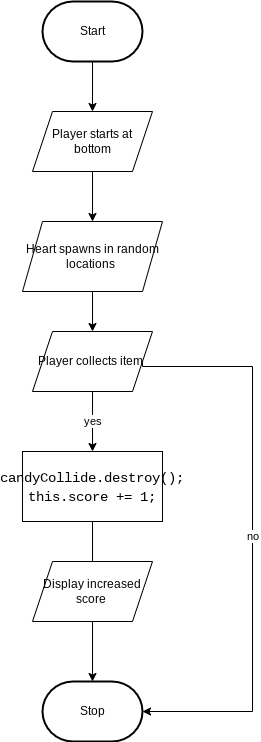

The diagram above was exported from draw.io. Its source (the exported page's mxGraphModel, read from the mxfile embedded in the PNG):
<mxGraphModel dx="606" dy="1780" grid="1" gridSize="10" guides="1" tooltips="1" connect="1" arrows="1" fold="1" page="1" pageScale="1" pageWidth="827" pageHeight="1169" math="0" shadow="0">
  <root>
    <mxCell id="0" />
    <mxCell id="1" parent="0" />
    <mxCell id="29" style="edgeStyle=orthogonalEdgeStyle;rounded=0;html=1;" edge="1" parent="1" source="3">
      <mxGeometry relative="1" as="geometry">
        <mxPoint x="130" y="60" as="targetPoint" />
      </mxGeometry>
    </mxCell>
    <mxCell id="3" value="Start" style="strokeWidth=2;html=1;shape=mxgraph.flowchart.terminator;whiteSpace=wrap;" parent="1" vertex="1">
      <mxGeometry x="80" y="-50" width="100" height="60" as="geometry" />
    </mxCell>
    <mxCell id="4" value="Stop" style="strokeWidth=2;html=1;shape=mxgraph.flowchart.terminator;whiteSpace=wrap;" parent="1" vertex="1">
      <mxGeometry x="80" y="630" width="100" height="60" as="geometry" />
    </mxCell>
    <mxCell id="11" value="" style="edgeStyle=orthogonalEdgeStyle;html=1;rounded=0;exitX=0.5;exitY=1;exitDx=0;exitDy=0;" parent="1" source="34" edge="1">
      <mxGeometry relative="1" as="geometry">
        <mxPoint x="130" y="130" as="sourcePoint" />
        <mxPoint x="130" y="170" as="targetPoint" />
      </mxGeometry>
    </mxCell>
    <mxCell id="30" style="edgeStyle=orthogonalEdgeStyle;rounded=0;html=1;" edge="1" parent="1">
      <mxGeometry relative="1" as="geometry">
        <mxPoint x="130" y="240" as="sourcePoint" />
        <mxPoint x="130" y="280" as="targetPoint" />
      </mxGeometry>
    </mxCell>
    <mxCell id="31" value="no" style="edgeStyle=orthogonalEdgeStyle;rounded=0;html=1;fontColor=#000000;entryX=1;entryY=0.5;entryDx=0;entryDy=0;entryPerimeter=0;exitX=1;exitY=0.5;exitDx=0;exitDy=0;" edge="1" parent="1" source="32" target="4">
      <mxGeometry relative="1" as="geometry">
        <mxPoint x="330" y="320" as="targetPoint" />
        <mxPoint x="200" y="315" as="sourcePoint" />
        <Array as="points">
          <mxPoint x="180" y="315" />
          <mxPoint x="290" y="315" />
          <mxPoint x="290" y="660" />
        </Array>
      </mxGeometry>
    </mxCell>
    <mxCell id="28" value="" style="edgeStyle=none;html=1;" parent="1" source="18" target="4" edge="1">
      <mxGeometry relative="1" as="geometry">
        <mxPoint x="130" y="520" as="targetPoint" />
      </mxGeometry>
    </mxCell>
    <mxCell id="18" value="&lt;div style=&quot;font-family: Consolas, &amp;quot;Courier New&amp;quot;, monospace; font-size: 14px; line-height: 19px;&quot;&gt;&lt;div style=&quot;&quot;&gt;&lt;font style=&quot;&quot; color=&quot;#000000&quot;&gt;candyCollide.destroy();&lt;/font&gt;&lt;/div&gt;&lt;div style=&quot;&quot;&gt;        &lt;font style=&quot;&quot; color=&quot;#000000&quot;&gt;this.score += 1;&lt;/font&gt;&lt;/div&gt;&lt;/div&gt;" style="rounded=0;whiteSpace=wrap;html=1;" parent="1" vertex="1">
      <mxGeometry x="60" y="400" width="140" height="70" as="geometry" />
    </mxCell>
    <mxCell id="36" value="yes" style="edgeStyle=orthogonalEdgeStyle;rounded=0;html=1;fontColor=#000000;" edge="1" parent="1" source="32" target="18">
      <mxGeometry relative="1" as="geometry" />
    </mxCell>
    <mxCell id="32" value="Player collects item&amp;nbsp;" style="shape=parallelogram;perimeter=parallelogramPerimeter;whiteSpace=wrap;html=1;fixedSize=1;labelBackgroundColor=none;fontColor=#000000;" vertex="1" parent="1">
      <mxGeometry x="70" y="280" width="120" height="60" as="geometry" />
    </mxCell>
    <mxCell id="33" value="Display increased score&amp;nbsp;" style="shape=parallelogram;perimeter=parallelogramPerimeter;whiteSpace=wrap;html=1;fixedSize=1;labelBackgroundColor=none;fontColor=#000000;" vertex="1" parent="1">
      <mxGeometry x="70" y="510" width="120" height="60" as="geometry" />
    </mxCell>
    <mxCell id="34" value="Player starts at bottom" style="shape=parallelogram;perimeter=parallelogramPerimeter;whiteSpace=wrap;html=1;fixedSize=1;labelBackgroundColor=none;fontColor=#000000;" vertex="1" parent="1">
      <mxGeometry x="70" y="60" width="120" height="60" as="geometry" />
    </mxCell>
    <mxCell id="35" value="Heart spawns in random locations&amp;nbsp;" style="shape=parallelogram;perimeter=parallelogramPerimeter;whiteSpace=wrap;html=1;fixedSize=1;labelBackgroundColor=none;fontColor=#000000;" vertex="1" parent="1">
      <mxGeometry x="60" y="170" width="140" height="70" as="geometry" />
    </mxCell>
  </root>
</mxGraphModel>